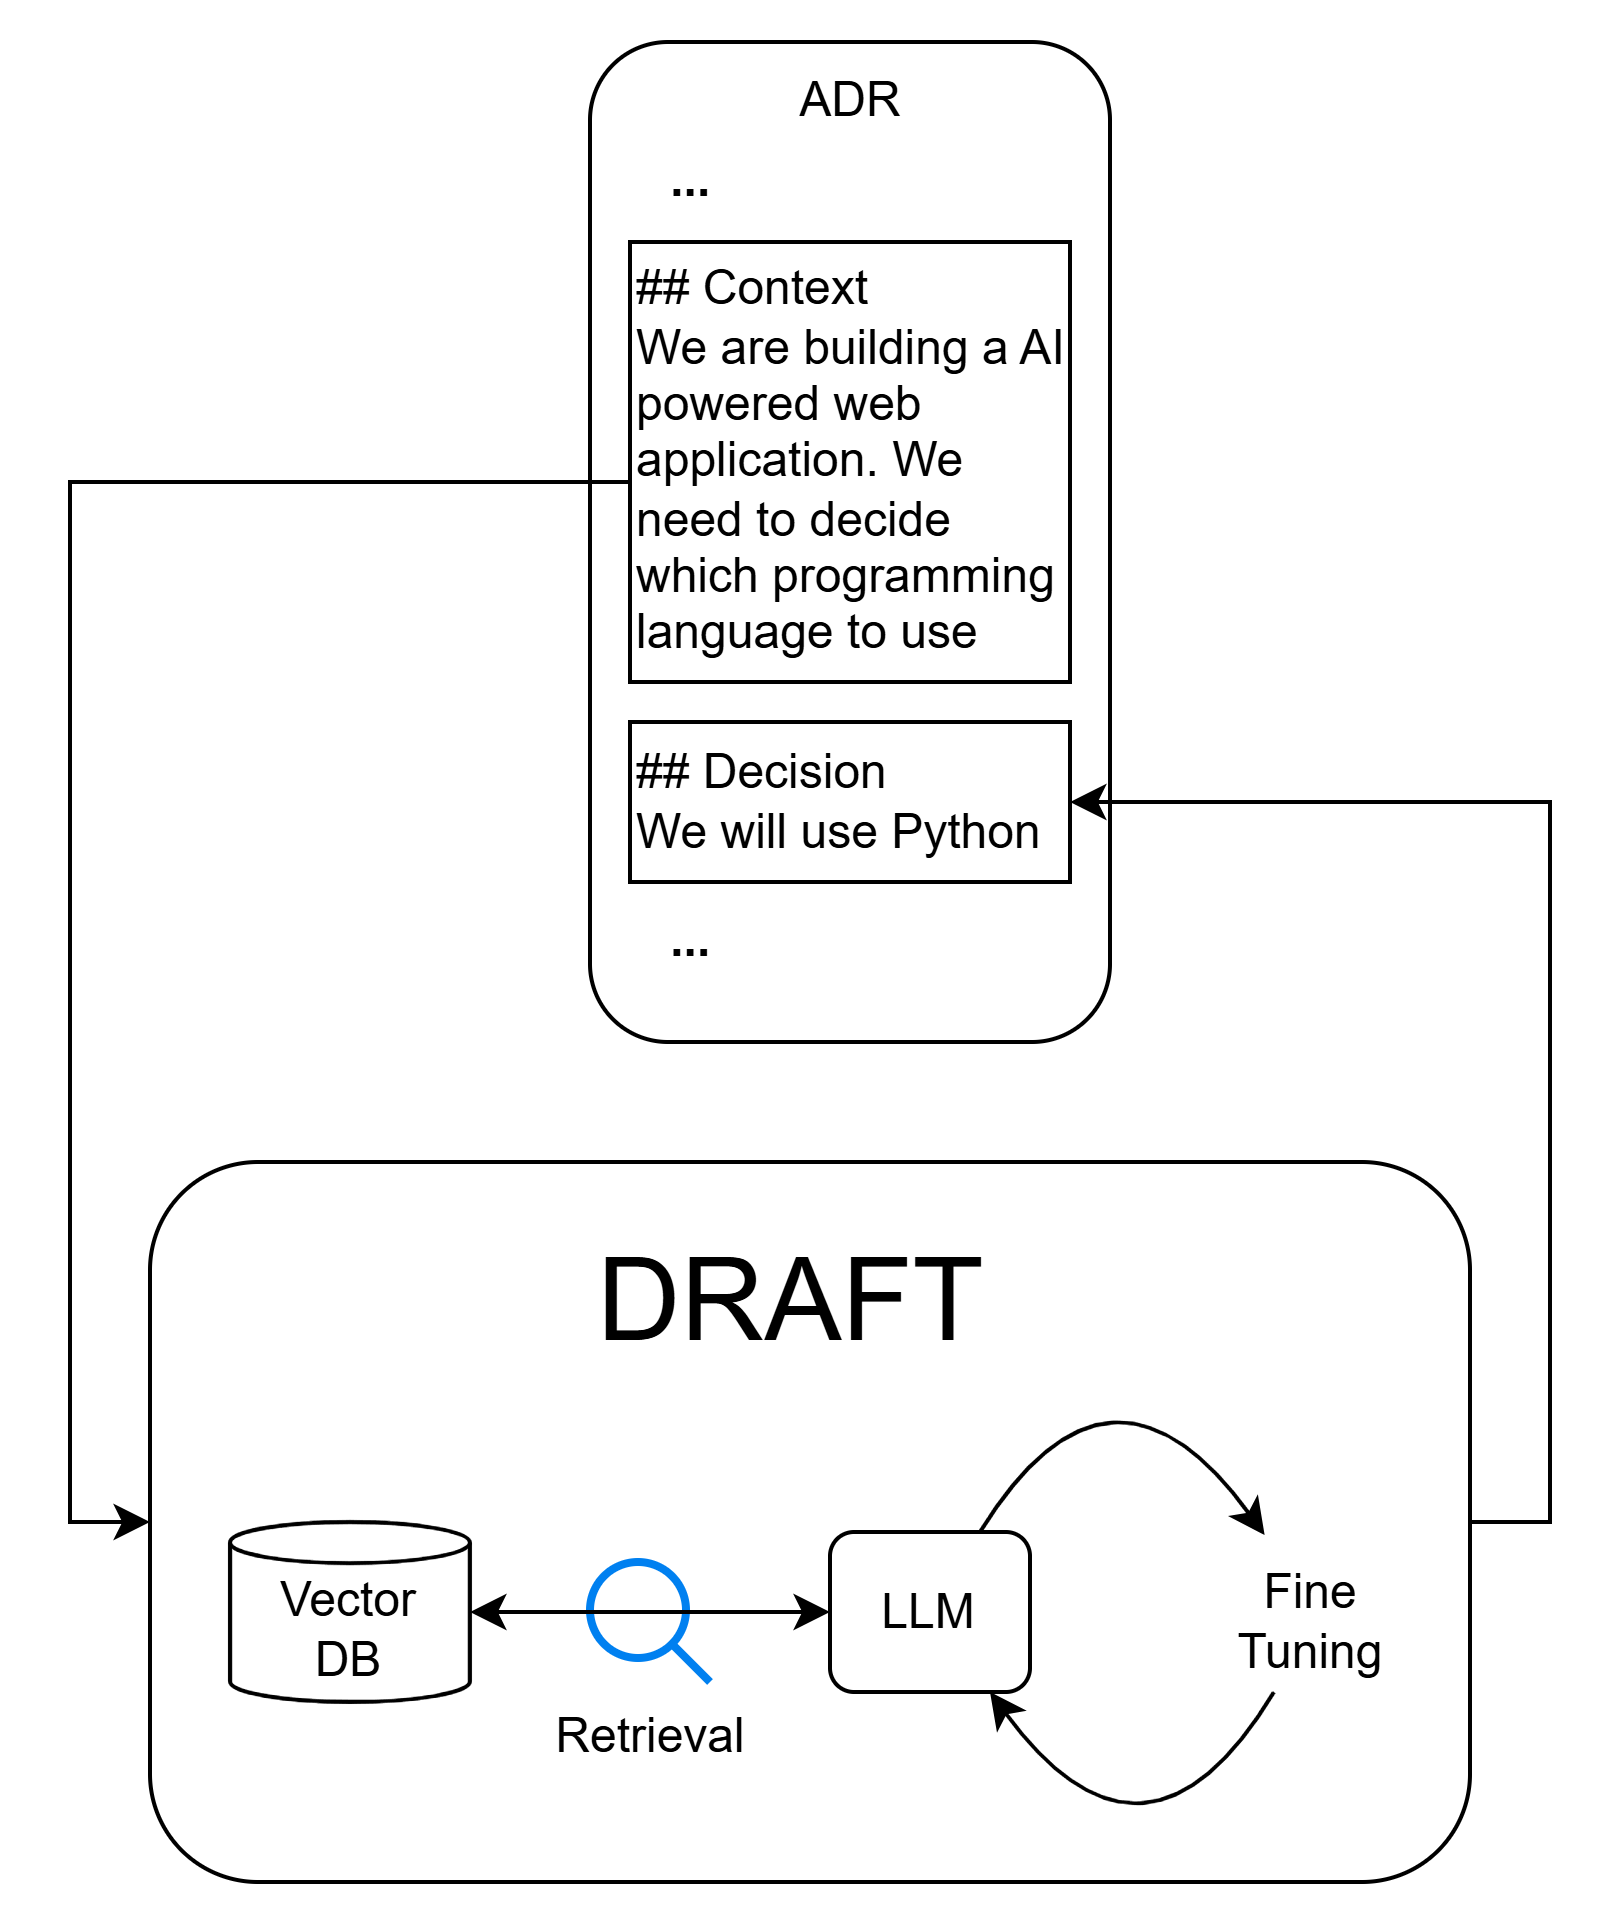

The diagram above was exported from draw.io. Its source (the exported page's mxGraphModel, read from the mxfile embedded in the PNG):
<mxGraphModel dx="910" dy="1625" grid="1" gridSize="10" guides="1" tooltips="1" connect="1" arrows="1" fold="1" page="1" pageScale="1" pageWidth="850" pageHeight="1100" math="0" shadow="0">
  <root>
    <mxCell id="0" />
    <mxCell id="1" parent="0" />
    <mxCell id="3yWKyltUj08IBA6ax2Vb-28" value="" style="rounded=1;whiteSpace=wrap;html=1;" vertex="1" parent="1">
      <mxGeometry x="290" y="-20" width="130" height="250" as="geometry" />
    </mxCell>
    <mxCell id="3yWKyltUj08IBA6ax2Vb-32" style="edgeStyle=orthogonalEdgeStyle;rounded=0;orthogonalLoop=1;jettySize=auto;html=1;entryX=1;entryY=0.5;entryDx=0;entryDy=0;" edge="1" parent="1" source="3yWKyltUj08IBA6ax2Vb-22" target="3yWKyltUj08IBA6ax2Vb-25">
      <mxGeometry relative="1" as="geometry">
        <Array as="points">
          <mxPoint x="530" y="350" />
          <mxPoint x="530" y="170" />
        </Array>
      </mxGeometry>
    </mxCell>
    <mxCell id="3yWKyltUj08IBA6ax2Vb-22" value="" style="rounded=1;whiteSpace=wrap;html=1;" vertex="1" parent="1">
      <mxGeometry x="180" y="260" width="330" height="180" as="geometry" />
    </mxCell>
    <mxCell id="3yWKyltUj08IBA6ax2Vb-1" value="LLM" style="rounded=1;whiteSpace=wrap;html=1;" vertex="1" parent="1">
      <mxGeometry x="350" y="352.5" width="50" height="40" as="geometry" />
    </mxCell>
    <mxCell id="3yWKyltUj08IBA6ax2Vb-2" value="Fine&lt;div&gt;Tuning&lt;/div&gt;" style="text;html=1;align=center;verticalAlign=middle;resizable=0;points=[];autosize=1;strokeColor=none;fillColor=none;" vertex="1" parent="1">
      <mxGeometry x="440" y="355" width="60" height="40" as="geometry" />
    </mxCell>
    <mxCell id="3yWKyltUj08IBA6ax2Vb-9" value="Retrieval" style="html=1;verticalLabelPosition=bottom;align=center;labelBackgroundColor=#ffffff;verticalAlign=top;strokeWidth=2;strokeColor=#0080F0;shadow=0;dashed=0;shape=mxgraph.ios7.icons.looking_glass;" vertex="1" parent="1">
      <mxGeometry x="290" y="360" width="30" height="30" as="geometry" />
    </mxCell>
    <mxCell id="3yWKyltUj08IBA6ax2Vb-13" value="Vector&lt;div&gt;DB&lt;/div&gt;" style="shape=cylinder3;whiteSpace=wrap;html=1;boundedLbl=1;backgroundOutline=1;size=5.142857142857139;" vertex="1" parent="1">
      <mxGeometry x="200" y="350" width="60" height="45" as="geometry" />
    </mxCell>
    <mxCell id="3yWKyltUj08IBA6ax2Vb-17" value="" style="endArrow=classic;startArrow=classic;html=1;rounded=0;exitX=1;exitY=0.5;exitDx=0;exitDy=0;exitPerimeter=0;entryX=0;entryY=0.5;entryDx=0;entryDy=0;" edge="1" parent="1" source="3yWKyltUj08IBA6ax2Vb-13" target="3yWKyltUj08IBA6ax2Vb-1">
      <mxGeometry width="50" height="50" relative="1" as="geometry">
        <mxPoint x="290" y="400" as="sourcePoint" />
        <mxPoint x="340" y="350" as="targetPoint" />
      </mxGeometry>
    </mxCell>
    <mxCell id="3yWKyltUj08IBA6ax2Vb-18" value="" style="endArrow=classic;html=1;rounded=0;entryX=0.311;entryY=-0.044;entryDx=0;entryDy=0;entryPerimeter=0;exitX=0.75;exitY=0;exitDx=0;exitDy=0;curved=1;" edge="1" parent="1" source="3yWKyltUj08IBA6ax2Vb-1" target="3yWKyltUj08IBA6ax2Vb-2">
      <mxGeometry width="50" height="50" relative="1" as="geometry">
        <mxPoint x="290" y="400" as="sourcePoint" />
        <mxPoint x="340" y="350" as="targetPoint" />
        <Array as="points">
          <mxPoint x="420" y="300" />
        </Array>
      </mxGeometry>
    </mxCell>
    <mxCell id="3yWKyltUj08IBA6ax2Vb-19" value="" style="endArrow=classic;html=1;rounded=0;entryX=0.311;entryY=-0.044;entryDx=0;entryDy=0;entryPerimeter=0;exitX=0.75;exitY=0;exitDx=0;exitDy=0;curved=1;" edge="1" parent="1">
      <mxGeometry width="50" height="50" relative="1" as="geometry">
        <mxPoint x="461.00000000000045" y="392.4999999999998" as="sourcePoint" />
        <mxPoint x="390.00000000000045" y="392.4999999999998" as="targetPoint" />
        <Array as="points">
          <mxPoint x="429.00000000000045" y="445.4999999999998" />
        </Array>
      </mxGeometry>
    </mxCell>
    <mxCell id="3yWKyltUj08IBA6ax2Vb-20" value="&lt;font style=&quot;font-size: 29px;&quot;&gt;DRAFT&lt;/font&gt;" style="text;html=1;align=center;verticalAlign=middle;resizable=0;points=[];autosize=1;strokeColor=none;fillColor=none;" vertex="1" parent="1">
      <mxGeometry x="280" y="270" width="120" height="50" as="geometry" />
    </mxCell>
    <mxCell id="3yWKyltUj08IBA6ax2Vb-31" style="edgeStyle=orthogonalEdgeStyle;rounded=0;orthogonalLoop=1;jettySize=auto;html=1;entryX=0;entryY=0.5;entryDx=0;entryDy=0;" edge="1" parent="1" source="3yWKyltUj08IBA6ax2Vb-24" target="3yWKyltUj08IBA6ax2Vb-22">
      <mxGeometry relative="1" as="geometry">
        <Array as="points">
          <mxPoint x="160" y="90" />
          <mxPoint x="160" y="350" />
        </Array>
      </mxGeometry>
    </mxCell>
    <mxCell id="3yWKyltUj08IBA6ax2Vb-24" value="## Context&lt;br&gt;We are building a AI powered web application. We need to decide which programming language to use" style="rounded=0;whiteSpace=wrap;html=1;align=left;" vertex="1" parent="1">
      <mxGeometry x="300" y="30" width="110" height="110" as="geometry" />
    </mxCell>
    <mxCell id="3yWKyltUj08IBA6ax2Vb-25" value="## Decision&lt;div&gt;We will use Python&lt;/div&gt;" style="rounded=0;whiteSpace=wrap;html=1;align=left;" vertex="1" parent="1">
      <mxGeometry x="300" y="150" width="110" height="40" as="geometry" />
    </mxCell>
    <mxCell id="3yWKyltUj08IBA6ax2Vb-26" value="&lt;b&gt;...&lt;/b&gt;" style="text;html=1;align=center;verticalAlign=middle;resizable=0;points=[];autosize=1;strokeColor=none;fillColor=none;" vertex="1" parent="1">
      <mxGeometry x="300" width="30" height="30" as="geometry" />
    </mxCell>
    <mxCell id="3yWKyltUj08IBA6ax2Vb-27" value="&lt;b&gt;...&lt;/b&gt;" style="text;html=1;align=center;verticalAlign=middle;resizable=0;points=[];autosize=1;strokeColor=none;fillColor=none;" vertex="1" parent="1">
      <mxGeometry x="300" y="190" width="30" height="30" as="geometry" />
    </mxCell>
    <mxCell id="3yWKyltUj08IBA6ax2Vb-29" value="ADR" style="text;html=1;align=center;verticalAlign=middle;resizable=0;points=[];autosize=1;strokeColor=none;fillColor=none;" vertex="1" parent="1">
      <mxGeometry x="330" y="-20" width="50" height="30" as="geometry" />
    </mxCell>
  </root>
</mxGraphModel>